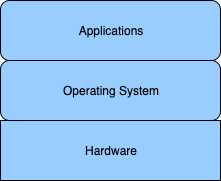

The diagram above was exported from draw.io. Its source (the exported page's mxGraphModel, read from the mxfile embedded in the PNG):
<mxGraphModel dx="1026" dy="580" grid="1" gridSize="10" guides="1" tooltips="1" connect="1" arrows="1" fold="1" page="1" pageScale="1" pageWidth="850" pageHeight="1100" math="0" shadow="0">
  <root>
    <mxCell id="0" />
    <mxCell id="1" parent="0" />
    <mxCell id="VlDXH4LydZZVoCRAzFyx-1" value="Applications" style="rounded=1;whiteSpace=wrap;html=1;fillColor=#99CCFF;" parent="1" vertex="1">
      <mxGeometry x="230" y="120" width="220" height="60" as="geometry" />
    </mxCell>
    <mxCell id="VlDXH4LydZZVoCRAzFyx-2" value="Operating System" style="rounded=1;whiteSpace=wrap;html=1;fillColor=#99CCFF;" parent="1" vertex="1">
      <mxGeometry x="230" y="180" width="220" height="60" as="geometry" />
    </mxCell>
    <mxCell id="VlDXH4LydZZVoCRAzFyx-3" value="Hardware" style="rounded=0;whiteSpace=wrap;html=1;fillColor=#99CCFF;" parent="1" vertex="1">
      <mxGeometry x="230" y="240" width="220" height="60" as="geometry" />
    </mxCell>
  </root>
</mxGraphModel>